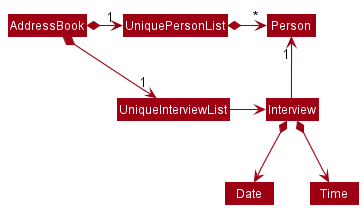

The diagram above was rendered by PlantUML. Its source (embedded in the PNG):
@startuml
!include style.puml
skinparam arrowThickness 1.1
skinparam arrowColor MODEL_COLOR
skinparam classBackgroundColor MODEL_COLOR

AddressBook *-right-> "1" UniqueInterviewList
AddressBook *-right-> "1" UniquePersonList
UniquePersonList -[hidden]down- UniqueInterviewList
UniquePersonList -[hidden]down- UniqueInterviewList

UniquePersonList *-right-> "*" Person
UniqueInterviewList -right-> Interview

Interview -up-> "1" Person

Interview *--> Date
Interview *--> Time
@enduml